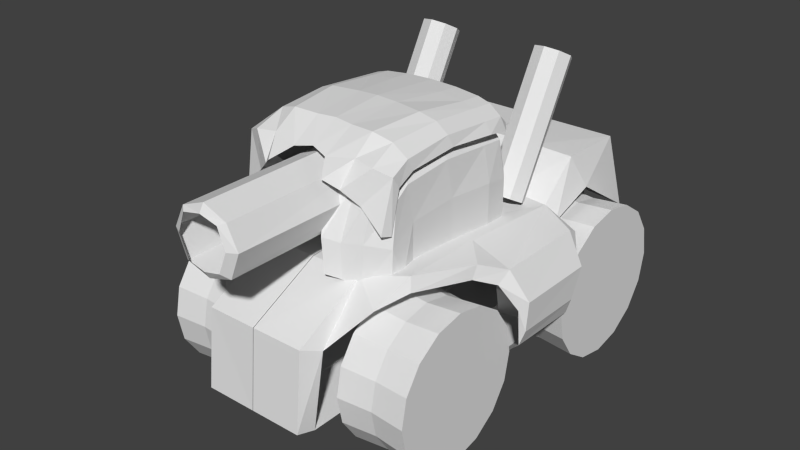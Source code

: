 # Source: Tank3.blend  (saved by Blender 2.75.0; exported with 4.5.12 LTS)
import bpy
from mathutils import Matrix  # noqa: F401  (used for matrix-valued properties, if any)

bpy.ops.wm.read_factory_settings(use_empty=True)
scene = bpy.context.scene
scene.name = 'Scene'

# ---- collections
col_collection_1 = bpy.data.collections.new('Collection 1'); scene.collection.children.link(col_collection_1)

# ---- world
world_world = bpy.data.worlds.new('World'); scene.world = world_world
world_world.color = (0.05088, 0.05088, 0.05088)
world_world.use_sun_shadow = False
world_world.sun_shadow_jitter_overblur = 0.0
world_world.cycles.sampling_method = 'MANUAL'
world_world.cycles.sample_map_resolution = 256

# ---- meshes
me_cylinder_004 = bpy.data.meshes.new('Cylinder.004')
me_cylinder_004.from_pydata([(0.6983, 0.559, 1.289), (0.003389, 0.559, 1.289), (0.6983, -0.7912, 1.218), (0.003389, -0.7912, 1.218), (1.233, 0.559, 1.289), (1.287, -0.6184, 1.347), (0.6908, -1.75, 0.7187), (0.003389, -1.761, 0.7277), (0.6983, -1.854, -0.3269), (0.003389, -1.854, -0.3269), (0.6983, 2.004, 1.244), (0.003389, 2.004, 1.244), (1.261, 2.043, 1.191), (0.6983, 3.603, 1.605), (0.003389, 3.603, 1.605), (1.233, 3.603, 1.605), (1.763, 0.559, 1.088), (1.763, 1.824, 1.088), (1.973, 0.6359, 0.3075), (1.983, 1.606, 0.2998), (1.134, -1.057, 1.047), (1.571, 0.2, 1.241), (1.33, -0.6805, 1.177), (0.7805, -1.486, 0.6166), (0.7113, -1.591, -0.4049), (0.003389, -1.699, -0.4049), (1.399, 2.101, 0.9856), (0.7799, 3.837, 0.6119), (0.003389, 3.825, 0.6119), (1.39, 3.746, 0.6054), (1.73, 0.3923, 0.9466), (1.744, 1.988, 1.002), (1.882, 0.6483, 0.07751), (1.902, 1.635, 0.06977), (1.566, 0.1138, 1.077), (2.004, 1.757, 0.7021), (1.999, 0.6399, 0.706), (1.893, 1.856, 0.62), (1.907, 0.5628, 0.5962), (0.6983, 2.587, 1.676), (1.247, 2.606, 1.649), (0.003389, 2.587, 1.676), (1.395, 2.793, 1.207), (0.7663, 3.769, -0.352), (0.003389, 3.756, -0.352), (0.003389, 0.5694, -0.3829), (0.7342, 0.6377, -0.3829), (0.003389, 1.633, -0.3726), (0.7449, 1.682, -0.3726), (1.551, 0.643, -0.2236), (1.567, 1.659, -0.2223)], [], [(3, 2, 0, 1), (0, 2, 5, 4), (2, 3, 7, 6), (6, 7, 9, 8), (0, 4, 12, 10), (1, 0, 10, 11), (39, 40, 15, 13), (41, 39, 13, 14), (12, 4, 16, 17), (35, 36, 18, 19), (12, 17, 31, 26), (21, 5, 22, 34), (40, 12, 26, 42), (36, 16, 30, 38), (14, 13, 27, 28), (2, 6, 23, 20), (4, 5, 21), (13, 15, 29, 27), (19, 18, 32, 33), (5, 2, 20, 22), (35, 19, 33, 37), (8, 9, 25, 24), (8, 24, 23, 6), (16, 21, 34, 30), (16, 4, 21), (17, 35, 37, 31), (18, 36, 38, 32), (17, 16, 36, 35), (15, 40, 42, 29), (11, 10, 39, 41), (10, 12, 40, 39), (28, 27, 43, 44), (47, 44, 43, 48), (25, 45, 46, 24), (45, 47, 48, 46), (50, 49, 46, 48), (33, 32, 49, 50)])
me_cylinder_004.use_remesh_preserve_volume = False
me_cylinder_004.use_remesh_preserve_attributes = False
me_cylinder_004.use_mirror_vertex_groups = False
me_cylinder_004.update()
me_plane_003 = bpy.data.meshes.new('Plane.003')
me_plane_003.from_pydata([(0.8659, 1.947, 1.268), (0.8659, 2.861, 2.917), (0.8659, 2.642, 3.039), (1.043, 2.797, 2.953), (1.043, 1.883, 1.303), (1.117, 2.642, 3.039), (1.117, 1.728, 1.389), (1.043, 2.487, 3.125), (1.043, 1.573, 1.475), (0.8659, 2.423, 3.161), (0.8659, 1.508, 1.511), (0.6886, 2.487, 3.125), (0.6886, 1.573, 1.475), (0.6151, 2.642, 3.039), (0.6151, 1.728, 1.389), (0.6886, 2.797, 2.953), (0.6886, 1.883, 1.303)], [], [(2, 3, 1), (1, 3, 4, 0), (2, 5, 3), (3, 5, 6, 4), (2, 7, 5), (5, 7, 8, 6), (2, 9, 7), (7, 9, 10, 8), (2, 11, 9), (9, 11, 12, 10), (2, 13, 11), (11, 13, 14, 12), (2, 15, 13), (13, 15, 16, 14), (2, 1, 15), (15, 1, 0, 16)])
me_plane_003.use_remesh_preserve_volume = False
me_plane_003.use_remesh_preserve_attributes = False
me_plane_003.use_mirror_vertex_groups = False
me_plane_003.update()
me_plane_002 = bpy.data.meshes.new('Plane.002')
me_plane_002.from_pydata([(1.031, -0.8798, 2.231), (1.017, 1.012, 2.329), (0.0, 0.999, 2.641), (1.017, 0.01218, 2.412), (0.2306, -1.115, 2.316), (0.3461, 1.007, 2.635), (0.5903, -1.03, 2.365), (0.6763, 1.007, 2.598), (0.8582, -1.065, 2.34), (0.8415, 1.007, 2.549), (0.8557, 0.009699, 2.605), (1.017, -0.6791, 2.355), (0.8211, -0.6897, 2.568), (1.017, 0.716, 2.353), (0.8578, 0.716, 2.544), (1.052, -0.9675, 1.695), (0.3754, -1.366, 1.788), (0.5455, -1.242, 1.722), (0.786, -1.146, 1.733), (1.076, 1.052, 1.839), (1.058, 0.06189, 1.936), (1.037, -0.6068, 1.889), (1.098, 0.7196, 1.893), (0.9871, 1.163, 1.885), (0.0, 1.161, 2.007), (0.3594, 1.161, 1.997), (0.6352, 1.152, 1.967), (0.8492, 1.157, 1.932), (1.059, -0.9966, 1.222), (0.3952, -1.353, 1.332), (0.554, -1.245, 1.273), (0.7522, -1.143, 1.186), (1.079, -0.8214, 1.296), (1.076, 1.052, 1.315), (1.058, 0.06189, 1.375), (1.037, -0.6068, 1.346), (1.098, 0.7196, 1.348), (0.9871, 1.163, 1.344), (0.0, 1.161, 1.419), (0.3594, 1.161, 1.413), (0.6352, 1.152, 1.395), (0.8492, 1.157, 1.373)], [], [(14, 13, 1, 9), (12, 11, 3, 10), (8, 0, 11, 12), (10, 3, 13, 14), (8, 6, 17, 18), (6, 4, 16, 17), (0, 8, 18, 15), (3, 11, 21, 20), (13, 3, 20, 22), (1, 13, 22, 19), (5, 7, 26, 25), (2, 5, 25, 24), (7, 9, 27, 26), (9, 1, 23, 27), (1, 19, 23), (15, 18, 31, 28), (19, 22, 36, 33), (17, 16, 29, 30), (20, 21, 35, 34), (18, 17, 30, 31), (22, 20, 34, 36), (25, 26, 40, 39), (23, 19, 33, 37), (26, 27, 41, 40), (27, 23, 37, 41), (24, 25, 39, 38), (32, 15, 28), (11, 0, 15, 21), (21, 15, 32, 35)])
me_plane_002.use_remesh_preserve_volume = False
me_plane_002.use_remesh_preserve_attributes = False
me_plane_002.use_mirror_vertex_groups = False
me_plane_002.update()
me_cylinder_010 = bpy.data.meshes.new('Cylinder.010')
me_cylinder_010.from_pydata([(0.0, -0.231, 2.454), (0.0, -2.622, 2.454), (0.3226, -0.231, 2.327), (0.3226, -2.622, 2.327), (0.4923, -0.231, 2.034), (0.4707, -2.622, 2.034), (0.3315, -0.231, 1.688), (0.3315, -2.622, 1.688), (0.0, -0.231, 1.588), (0.0, -2.622, 1.588), (0.0, -2.684, 2.35), (0.2483, -2.684, 2.294), (0.3492, -2.684, 2.029), (0.2263, -2.684, 1.742), (0.0, -2.684, 1.689)], [], [(0, 1, 3, 2), (2, 3, 5, 4), (4, 5, 7, 6), (6, 7, 9, 8), (9, 7, 13, 14), (5, 3, 11, 12), (3, 1, 10, 11), (7, 5, 12, 13)])
me_cylinder_010.use_remesh_preserve_volume = False
me_cylinder_010.use_remesh_preserve_attributes = False
me_cylinder_010.use_mirror_vertex_groups = False
me_cylinder_010.update()
me_plane_001 = bpy.data.meshes.new('Plane.001')
me_plane_001.from_pydata([(1.058, -0.9682, 2.443), (1.017, 1.012, 2.517), (0.0, -1.052, 2.546), (0.0, 1.012, 2.737), (1.017, 0.01218, 2.6), (0.0, 0.01218, 2.821), (0.2306, -1.115, 2.504), (0.3624, 1.012, 2.725), (0.281, 0.02026, 2.806), (0.5903, -1.03, 2.553), (0.6927, 1.012, 2.688), (0.6516, -0.03512, 2.799), (0.8582, -1.065, 2.528), (0.8578, 1.012, 2.639), (0.8557, 0.009699, 2.724), (1.017, -0.6791, 2.543), (0.0, -0.6791, 2.763), (0.2516, -0.7055, 2.752), (0.5748, -0.7331, 2.761), (0.8211, -0.6897, 2.687), (1.017, 0.716, 2.541), (0.0, 0.716, 2.762), (0.3624, 0.716, 2.75), (0.6927, 0.716, 2.713), (0.8578, 0.716, 2.664), (1.011, -1.111, 1.788), (0.3952, -1.353, 2.369), (0.554, -1.245, 2.251), (0.7522, -1.143, 2.08), (1.065, -0.8749, 2.297), (1.076, 1.052, 2.335), (1.058, 0.06189, 2.454), (1.037, -0.6068, 2.396), (1.098, 0.7196, 2.401), (1.054, -0.9904, 1.762), (0.9871, 1.163, 2.392), (0.0, 1.161, 2.542), (0.3594, 1.161, 2.53), (0.6352, 1.152, 2.493), (0.8492, 1.157, 2.449)], [], [(24, 20, 1, 13), (19, 15, 4, 14), (16, 17, 8, 5), (21, 22, 7, 3), (17, 18, 11, 8), (22, 23, 10, 7), (18, 19, 14, 11), (23, 24, 13, 10), (9, 12, 19, 18), (6, 9, 18, 17), (2, 6, 17, 16), (12, 0, 15, 19), (11, 14, 24, 23), (8, 11, 23, 22), (5, 8, 22, 21), (14, 4, 20, 24), (12, 9, 27, 28), (9, 6, 26, 27), (0, 12, 28, 25), (4, 15, 32, 31), (0, 25, 34, 29), (15, 0, 29, 32), (20, 4, 31, 33), (1, 20, 33, 30), (7, 10, 38, 37), (3, 7, 37, 36), (10, 13, 39, 38), (13, 1, 35, 39), (1, 30, 35)])
me_plane_001.use_remesh_preserve_volume = False
me_plane_001.use_remesh_preserve_attributes = False
me_plane_001.use_mirror_vertex_groups = False
me_plane_001.update()
me_cylinder_011 = bpy.data.meshes.new('Cylinder.011')
me_cylinder_011.from_pydata([(0.4368, -4.782e-10, 1.831e-07), (0.4368, 1.045, 1.831e-07), (0.4368, 0.9659, -0.4001), (0.4368, 0.7393, -0.7393), (0.4368, 0.4001, -0.9659), (0.4368, -4.618e-08, -1.045), (0.4368, -0.4001, -0.9659), (0.4368, -0.7393, -0.7393), (0.4368, -0.9659, -0.4001), (0.4368, -1.045, 5.849e-08), (0.4368, -0.9659, 0.4001), (0.4368, -0.7393, 0.7393), (0.4368, -0.4001, 0.9659), (0.4368, 1.199e-08, 1.045), (0.4368, 0.4001, 0.9659), (0.4368, 0.7393, 0.7393), (0.4368, 0.9659, 0.4001), (0.0, 1.0, 8.941e-08), (0.0, 0.9239, -0.3827), (0.0, 0.7071, -0.7071), (0.0, 0.3827, -0.9239), (0.0, -4.371e-08, -1.0), (0.0, -0.3827, -0.9239), (0.0, -0.7071, -0.7071), (0.0, -0.9239, -0.3827), (0.0, -1.0, -2.98e-08), (0.0, -0.9239, 0.3827), (0.0, -0.7071, 0.7071), (0.0, -0.3827, 0.9239), (0.0, 1.192e-08, 1.0), (0.0, 0.3827, 0.9239), (0.0, 0.7071, 0.7071), (0.0, 0.9239, 0.3827)], [], [(0, 2, 1), (17, 1, 2, 18), (0, 3, 2), (18, 2, 3, 19), (0, 4, 3), (19, 3, 4, 20), (0, 5, 4), (20, 4, 5, 21), (0, 6, 5), (21, 5, 6, 22), (0, 7, 6), (22, 6, 7, 23), (0, 8, 7), (23, 7, 8, 24), (0, 9, 8), (24, 8, 9, 25), (0, 10, 9), (25, 9, 10, 26), (0, 11, 10), (26, 10, 11, 27), (0, 12, 11), (27, 11, 12, 28), (0, 13, 12), (28, 12, 13, 29), (0, 14, 13), (29, 13, 14, 30), (0, 15, 14), (30, 14, 15, 31), (0, 16, 15), (31, 15, 16, 32), (0, 1, 16), (32, 16, 1, 17)])
me_cylinder_011.use_remesh_preserve_volume = False
me_cylinder_011.use_remesh_preserve_attributes = False
me_cylinder_011.use_mirror_vertex_groups = False
me_cylinder_011.update()
me_cylinder_008 = bpy.data.meshes.new('Cylinder.008')
me_cylinder_008.from_pydata([(0.4368, -4.782e-10, 1.831e-07), (0.4368, 1.045, 1.831e-07), (0.4368, 0.9659, -0.4001), (0.4368, 0.7393, -0.7393), (0.4368, 0.4001, -0.9659), (0.4368, -4.618e-08, -1.045), (0.4368, -0.4001, -0.9659), (0.4368, -0.7393, -0.7393), (0.4368, -0.9659, -0.4001), (0.4368, -1.045, 5.849e-08), (0.4368, -0.9659, 0.4001), (0.4368, -0.7393, 0.7393), (0.4368, -0.4001, 0.9659), (0.4368, 1.199e-08, 1.045), (0.4368, 0.4001, 0.9659), (0.4368, 0.7393, 0.7393), (0.4368, 0.9659, 0.4001), (0.0, 1.0, 8.941e-08), (0.0, 0.9239, -0.3827), (0.0, 0.7071, -0.7071), (0.0, 0.3827, -0.9239), (0.0, -4.371e-08, -1.0), (0.0, -0.3827, -0.9239), (0.0, -0.7071, -0.7071), (0.0, -0.9239, -0.3827), (0.0, -1.0, -2.98e-08), (0.0, -0.9239, 0.3827), (0.0, -0.7071, 0.7071), (0.0, -0.3827, 0.9239), (0.0, 1.192e-08, 1.0), (0.0, 0.3827, 0.9239), (0.0, 0.7071, 0.7071), (0.0, 0.9239, 0.3827)], [], [(0, 2, 1), (17, 1, 2, 18), (0, 3, 2), (18, 2, 3, 19), (0, 4, 3), (19, 3, 4, 20), (0, 5, 4), (20, 4, 5, 21), (0, 6, 5), (21, 5, 6, 22), (0, 7, 6), (22, 6, 7, 23), (0, 8, 7), (23, 7, 8, 24), (0, 9, 8), (24, 8, 9, 25), (0, 10, 9), (25, 9, 10, 26), (0, 11, 10), (26, 10, 11, 27), (0, 12, 11), (27, 11, 12, 28), (0, 13, 12), (28, 12, 13, 29), (0, 14, 13), (29, 13, 14, 30), (0, 15, 14), (30, 14, 15, 31), (0, 16, 15), (31, 15, 16, 32), (0, 1, 16), (32, 16, 1, 17)])
me_cylinder_008.use_remesh_preserve_volume = False
me_cylinder_008.use_remesh_preserve_attributes = False
me_cylinder_008.use_mirror_vertex_groups = False
me_cylinder_008.update()
me_cylinder_007 = bpy.data.meshes.new('Cylinder.007')
me_cylinder_007.from_pydata([(0.4368, -4.782e-10, 1.831e-07), (0.4368, 1.045, 1.831e-07), (0.4368, 0.9659, -0.4001), (0.4368, 0.7393, -0.7393), (0.4368, 0.4001, -0.9659), (0.4368, -4.618e-08, -1.045), (0.4368, -0.4001, -0.9659), (0.4368, -0.7393, -0.7393), (0.4368, -0.9659, -0.4001), (0.4368, -1.045, 5.849e-08), (0.4368, -0.9659, 0.4001), (0.4368, -0.7393, 0.7393), (0.4368, -0.4001, 0.9659), (0.4368, 1.199e-08, 1.045), (0.4368, 0.4001, 0.9659), (0.4368, 0.7393, 0.7393), (0.4368, 0.9659, 0.4001), (0.0, 1.0, 8.941e-08), (0.0, 0.9239, -0.3827), (0.0, 0.7071, -0.7071), (0.0, 0.3827, -0.9239), (0.0, -4.371e-08, -1.0), (0.0, -0.3827, -0.9239), (0.0, -0.7071, -0.7071), (0.0, -0.9239, -0.3827), (0.0, -1.0, -2.98e-08), (0.0, -0.9239, 0.3827), (0.0, -0.7071, 0.7071), (0.0, -0.3827, 0.9239), (0.0, 1.192e-08, 1.0), (0.0, 0.3827, 0.9239), (0.0, 0.7071, 0.7071), (0.0, 0.9239, 0.3827)], [], [(0, 2, 1), (17, 1, 2, 18), (0, 3, 2), (18, 2, 3, 19), (0, 4, 3), (19, 3, 4, 20), (0, 5, 4), (20, 4, 5, 21), (0, 6, 5), (21, 5, 6, 22), (0, 7, 6), (22, 6, 7, 23), (0, 8, 7), (23, 7, 8, 24), (0, 9, 8), (24, 8, 9, 25), (0, 10, 9), (25, 9, 10, 26), (0, 11, 10), (26, 10, 11, 27), (0, 12, 11), (27, 11, 12, 28), (0, 13, 12), (28, 12, 13, 29), (0, 14, 13), (29, 13, 14, 30), (0, 15, 14), (30, 14, 15, 31), (0, 16, 15), (31, 15, 16, 32), (0, 1, 16), (32, 16, 1, 17)])
me_cylinder_007.use_remesh_preserve_volume = False
me_cylinder_007.use_remesh_preserve_attributes = False
me_cylinder_007.use_mirror_vertex_groups = False
me_cylinder_007.update()
me_cylinder_003 = bpy.data.meshes.new('Cylinder.003')
me_cylinder_003.from_pydata([(0.4368, -4.782e-10, 1.831e-07), (0.4368, 1.045, 1.831e-07), (0.4368, 0.9659, -0.4001), (0.4368, 0.7393, -0.7393), (0.4368, 0.4001, -0.9659), (0.4368, -4.618e-08, -1.045), (0.4368, -0.4001, -0.9659), (0.4368, -0.7393, -0.7393), (0.4368, -0.9659, -0.4001), (0.4368, -1.045, 5.849e-08), (0.4368, -0.9659, 0.4001), (0.4368, -0.7393, 0.7393), (0.4368, -0.4001, 0.9659), (0.4368, 1.199e-08, 1.045), (0.4368, 0.4001, 0.9659), (0.4368, 0.7393, 0.7393), (0.4368, 0.9659, 0.4001), (0.0, 1.0, 8.941e-08), (0.0, 0.9239, -0.3827), (0.0, 0.7071, -0.7071), (0.0, 0.3827, -0.9239), (0.0, -4.371e-08, -1.0), (0.0, -0.3827, -0.9239), (0.0, -0.7071, -0.7071), (0.0, -0.9239, -0.3827), (0.0, -1.0, -2.98e-08), (0.0, -0.9239, 0.3827), (0.0, -0.7071, 0.7071), (0.0, -0.3827, 0.9239), (0.0, 1.192e-08, 1.0), (0.0, 0.3827, 0.9239), (0.0, 0.7071, 0.7071), (0.0, 0.9239, 0.3827)], [], [(0, 2, 1), (17, 1, 2, 18), (0, 3, 2), (18, 2, 3, 19), (0, 4, 3), (19, 3, 4, 20), (0, 5, 4), (20, 4, 5, 21), (0, 6, 5), (21, 5, 6, 22), (0, 7, 6), (22, 6, 7, 23), (0, 8, 7), (23, 7, 8, 24), (0, 9, 8), (24, 8, 9, 25), (0, 10, 9), (25, 9, 10, 26), (0, 11, 10), (26, 10, 11, 27), (0, 12, 11), (27, 11, 12, 28), (0, 13, 12), (28, 12, 13, 29), (0, 14, 13), (29, 13, 14, 30), (0, 15, 14), (30, 14, 15, 31), (0, 16, 15), (31, 15, 16, 32), (0, 1, 16), (32, 16, 1, 17)])
me_cylinder_003.use_remesh_preserve_volume = False
me_cylinder_003.use_remesh_preserve_attributes = False
me_cylinder_003.use_mirror_vertex_groups = False
me_cylinder_003.update()

# ---- objects
ob_cylinder_001 = bpy.data.objects.new('Cylinder.001', me_cylinder_004)
ob_plane_002 = bpy.data.objects.new('Plane.002', me_plane_003)
ob_plane_000 = bpy.data.objects.new('Plane.000', me_plane_002)
ob_cylinder_005 = bpy.data.objects.new('Cylinder.005', me_cylinder_010)
ob_plane_001 = bpy.data.objects.new('Plane.001', me_plane_001)
ob_cylinder_002 = bpy.data.objects.new('Cylinder.002', me_cylinder_011)
ob_cylinder_004 = bpy.data.objects.new('Cylinder.004', me_cylinder_008)
ob_cylinder_003 = bpy.data.objects.new('Cylinder.003', me_cylinder_007)
ob_cylinder = bpy.data.objects.new('Cylinder', me_cylinder_003)

# ---- transforms, parenting, visibility, modifiers, constraints
ob_cylinder_001.location = (0.0, 0.0, 0.0)
ob_cylinder_001.lineart.crease_threshold = 0.0
_m = ob_cylinder_001.modifiers.new('Mirror', 'MIRROR')
_m.use_clip = True
ob_plane_002.parent = ob_cylinder_001
ob_plane_002.location = (0.0, 0.0, -0.1042)
ob_plane_002.lineart.crease_threshold = 0.0
_m = ob_plane_002.modifiers.new('Mirror', 'MIRROR')
ob_plane_000.parent = ob_cylinder_001
ob_plane_000.location = (0.0, 0.3263, -0.1042)
ob_plane_000.lineart.crease_threshold = 0.0
_m = ob_plane_000.modifiers.new('Mirror', 'MIRROR')
_m.use_clip = True
ob_cylinder_005.parent = ob_cylinder_001
ob_cylinder_005.location = (0.0, 0.3263, 0.0)
ob_cylinder_005.lineart.crease_threshold = 0.0
_m = ob_cylinder_005.modifiers.new('Mirror', 'MIRROR')
_m.use_clip = True
ob_plane_001.parent = ob_cylinder_001
ob_plane_001.location = (0.0, 0.3263, 0.0)
ob_plane_001.lineart.crease_threshold = 0.0
_m = ob_plane_001.modifiers.new('Mirror', 'MIRROR')
_m.use_clip = True
ob_cylinder_002.parent = ob_cylinder_001
ob_cylinder_002.location = (-1.341, -0.4095, 0.0)
ob_cylinder_002.rotation_euler = (3.142, -0.0, 0.0)
ob_cylinder_002.scale = (-1.06, -0.9432, -0.9432)
ob_cylinder_002.lineart.crease_threshold = 0.0
_m = ob_cylinder_002.modifiers.new('Mirror', 'MIRROR')
_m.use_clip = True
ob_cylinder_004.parent = ob_cylinder_001
ob_cylinder_004.location = (1.341, 2.703, 0.0)
ob_cylinder_004.rotation_euler = (-0.0, 3.142, -0.0)
ob_cylinder_004.scale = (-1.123, -1.0, -1.0)
ob_cylinder_004.lineart.crease_threshold = 0.0
_m = ob_cylinder_004.modifiers.new('Mirror', 'MIRROR')
_m.use_clip = True
ob_cylinder_003.parent = ob_cylinder_001
ob_cylinder_003.location = (-1.341, 2.703, 0.0)
ob_cylinder_003.rotation_euler = (0.0, -0.0, 3.142)
ob_cylinder_003.scale = (1.123, 1.0, 1.0)
ob_cylinder_003.lineart.crease_threshold = 0.0
_m = ob_cylinder_003.modifiers.new('Mirror', 'MIRROR')
_m.use_clip = True
ob_cylinder.parent = ob_cylinder_001
ob_cylinder.location = (1.341, -0.4095, 0.0)
ob_cylinder.scale = (1.06, 0.9432, 0.9432)
ob_cylinder.lineart.crease_threshold = 0.0
_m = ob_cylinder.modifiers.new('Mirror', 'MIRROR')
_m.use_clip = True

# ---- collection membership
col_collection_1.objects.link(ob_cylinder_001)
col_collection_1.objects.link(ob_plane_002)
col_collection_1.objects.link(ob_plane_000)
col_collection_1.objects.link(ob_cylinder_005)
col_collection_1.objects.link(ob_plane_001)
col_collection_1.objects.link(ob_cylinder_002)
col_collection_1.objects.link(ob_cylinder_004)
col_collection_1.objects.link(ob_cylinder_003)
col_collection_1.objects.link(ob_cylinder)

# ---- scene / render settings (as saved in the file)
scene.frame_start = 1; scene.frame_end = 250; scene.frame_set(1)
scene.render.engine = 'BLENDER_EEVEE_NEXT'
scene.render.resolution_percentage = 50
scene.render.dither_intensity = 0.0
scene.cycles.use_denoising = False
scene.cycles.samples = 10
scene.cycles.sampling_pattern = 'TABULATED_SOBOL'
scene.cycles.light_sampling_threshold = 0.0
scene.cycles.use_adaptive_sampling = False
scene.cycles.use_light_tree = False
scene.cycles.blur_glossy = 0.0
scene.cycles.pixel_filter_type = 'GAUSSIAN'
scene.cycles.sample_clamp_indirect = 0.0
scene.view_settings.view_transform = 'Standard'
bpy.context.view_layer.update()

# ---- added for rendering (the .blend has no active camera and no usable light): camera, sun
cam_auto = bpy.data.cameras.new('AutoCamera')
cam_auto.lens = 50.0
cam_auto.sensor_width = 36.0
cam_auto.clip_end = 1000.0
ob_auto_camera = bpy.data.objects.new('AutoCamera', cam_auto)
scene.collection.objects.link(ob_auto_camera)
ob_auto_camera.location = (7.8102, -8.63239, 7.25363)
ob_auto_camera.rotation_euler = (1.09748, -7.21219e-08, 0.694738)
scene.camera = ob_auto_camera
light_auto_sun = bpy.data.lights.new('AutoSun', 'SUN')
light_auto_sun.energy = 3.0
light_auto_sun.angle = 0.0523599
ob_auto_sun = bpy.data.objects.new('AutoSun', light_auto_sun)
scene.collection.objects.link(ob_auto_sun)
ob_auto_sun.rotation_euler = (0.872665, 0.174533, 0.523599)
bpy.context.view_layer.update()
